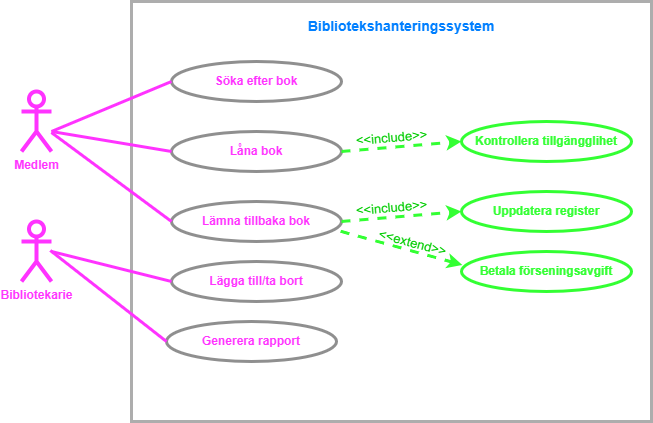

The diagram above was exported from draw.io. Its source (the exported page's mxGraphModel, read from the mxfile embedded in the PNG):
<mxGraphModel dx="1050" dy="554" grid="1" gridSize="10" guides="1" tooltips="1" connect="1" arrows="1" fold="1" page="1" pageScale="1" pageWidth="827" pageHeight="1169" math="0" shadow="0">
  <root>
    <mxCell id="0" />
    <mxCell id="1" parent="0" />
    <mxCell id="OkmquB3F0FaFE0l-qUpd-2" value="" style="rounded=0;whiteSpace=wrap;html=1;strokeWidth=3;strokeColor=#ADADAD;fillStyle=auto;fillColor=none;" parent="1" vertex="1">
      <mxGeometry x="260" y="20" width="520" height="420" as="geometry" />
    </mxCell>
    <mxCell id="nfCxf4BdTM1YR3Tz8241-1" value="&lt;font color=&quot;#ff33ff&quot;&gt;Bibliotekarie&lt;/font&gt;" style="shape=umlActor;verticalLabelPosition=bottom;verticalAlign=top;html=1;outlineConnect=0;strokeWidth=4;strokeColor=#FF33FF;fontStyle=1;fontColor=#3333FF;" parent="1" vertex="1">
      <mxGeometry x="150" y="240" width="30" height="60" as="geometry" />
    </mxCell>
    <mxCell id="nfCxf4BdTM1YR3Tz8241-2" value="&lt;font color=&quot;#ff33ff&quot;&gt;Medlem&lt;/font&gt;" style="shape=umlActor;verticalLabelPosition=bottom;verticalAlign=top;html=1;outlineConnect=0;strokeWidth=4;strokeColor=#FF33FF;fontStyle=1;fontColor=#3333FF;" parent="1" vertex="1">
      <mxGeometry x="150" y="110" width="30" height="60" as="geometry" />
    </mxCell>
    <mxCell id="nfCxf4BdTM1YR3Tz8241-4" value="Söka efter bok" style="ellipse;whiteSpace=wrap;html=1;strokeColor=#8F8F8F;strokeWidth=3;fontStyle=1;align=center;verticalAlign=middle;fillColor=none;fontColor=#FF33FF;" parent="1" vertex="1">
      <mxGeometry x="300" y="80" width="170" height="40" as="geometry" />
    </mxCell>
    <mxCell id="nfCxf4BdTM1YR3Tz8241-5" value="Låna bok" style="ellipse;whiteSpace=wrap;html=1;strokeColor=#8F8F8F;strokeWidth=3;fontStyle=1;align=center;verticalAlign=middle;fillColor=none;fontColor=#FF33FF;" parent="1" vertex="1">
      <mxGeometry x="300" y="150" width="170" height="40" as="geometry" />
    </mxCell>
    <mxCell id="nfCxf4BdTM1YR3Tz8241-6" value="Lämna tillbaka bok" style="ellipse;whiteSpace=wrap;html=1;strokeColor=#8F8F8F;strokeWidth=3;fontStyle=1;align=center;verticalAlign=middle;fillColor=none;fontColor=#FF33FF;" parent="1" vertex="1">
      <mxGeometry x="300" y="220" width="170" height="40" as="geometry" />
    </mxCell>
    <mxCell id="nfCxf4BdTM1YR3Tz8241-7" value="Generera rapport" style="ellipse;whiteSpace=wrap;html=1;strokeColor=#8F8F8F;strokeWidth=3;fontStyle=1;align=center;verticalAlign=middle;fillColor=none;fontColor=#FF33FF;" parent="1" vertex="1">
      <mxGeometry x="295" y="340" width="170" height="40" as="geometry" />
    </mxCell>
    <mxCell id="nfCxf4BdTM1YR3Tz8241-14" value="" style="endArrow=none;html=1;rounded=0;entryX=0;entryY=0.5;entryDx=0;entryDy=0;strokeColor=#FF33FF;strokeWidth=3;" parent="1" target="nfCxf4BdTM1YR3Tz8241-4" edge="1">
      <mxGeometry width="50" height="50" relative="1" as="geometry">
        <mxPoint x="180" y="150" as="sourcePoint" />
        <mxPoint x="440" y="300" as="targetPoint" />
        <Array as="points" />
      </mxGeometry>
    </mxCell>
    <mxCell id="nfCxf4BdTM1YR3Tz8241-17" value="" style="endArrow=none;html=1;rounded=0;entryX=0;entryY=0.5;entryDx=0;entryDy=0;strokeColor=#FF33FF;strokeWidth=3;" parent="1" target="nfCxf4BdTM1YR3Tz8241-5" edge="1">
      <mxGeometry width="50" height="50" relative="1" as="geometry">
        <mxPoint x="180" y="150" as="sourcePoint" />
        <mxPoint x="250" y="220" as="targetPoint" />
      </mxGeometry>
    </mxCell>
    <mxCell id="nfCxf4BdTM1YR3Tz8241-18" value="" style="endArrow=none;html=1;rounded=0;strokeColor=#FF33FF;strokeWidth=3;entryX=0;entryY=0.5;entryDx=0;entryDy=0;" parent="1" source="nfCxf4BdTM1YR3Tz8241-2" target="nfCxf4BdTM1YR3Tz8241-6" edge="1">
      <mxGeometry width="50" height="50" relative="1" as="geometry">
        <mxPoint x="200" y="150" as="sourcePoint" />
        <mxPoint x="300" y="220" as="targetPoint" />
      </mxGeometry>
    </mxCell>
    <mxCell id="nfCxf4BdTM1YR3Tz8241-20" value="" style="endArrow=none;html=1;rounded=0;entryX=0;entryY=0.5;entryDx=0;entryDy=0;strokeColor=#FF33FF;strokeWidth=3;exitX=0.96;exitY=0.483;exitDx=0;exitDy=0;exitPerimeter=0;" parent="1" source="nfCxf4BdTM1YR3Tz8241-1" target="nfCxf4BdTM1YR3Tz8241-7" edge="1">
      <mxGeometry width="50" height="50" relative="1" as="geometry">
        <mxPoint x="200" y="270" as="sourcePoint" />
        <mxPoint x="270" y="260" as="targetPoint" />
      </mxGeometry>
    </mxCell>
    <mxCell id="0s7Husm1LnrKiKm2LVra-1" value="Uppdatera register" style="ellipse;whiteSpace=wrap;html=1;strokeColor=#33FF33;strokeWidth=3;fontStyle=1;align=center;verticalAlign=middle;fillColor=none;fontColor=#33FF33;" parent="1" vertex="1">
      <mxGeometry x="590" y="210" width="170" height="40" as="geometry" />
    </mxCell>
    <mxCell id="0s7Husm1LnrKiKm2LVra-2" value="Lägga till/ta bort" style="ellipse;whiteSpace=wrap;html=1;strokeColor=#8F8F8F;strokeWidth=3;fontStyle=1;align=center;verticalAlign=middle;fillColor=none;fontColor=#FF33FF;" parent="1" vertex="1">
      <mxGeometry x="300" y="280" width="170" height="40" as="geometry" />
    </mxCell>
    <mxCell id="0s7Husm1LnrKiKm2LVra-3" value="" style="endArrow=none;html=1;rounded=0;entryX=0;entryY=0.5;entryDx=0;entryDy=0;strokeColor=#FF33FF;strokeWidth=3;" parent="1" target="0s7Husm1LnrKiKm2LVra-2" edge="1">
      <mxGeometry width="50" height="50" relative="1" as="geometry">
        <mxPoint x="180" y="270" as="sourcePoint" />
        <mxPoint x="280" y="270" as="targetPoint" />
      </mxGeometry>
    </mxCell>
    <mxCell id="rBJhgB2XHcaucIivmp9b-1" value="&lt;font color=&quot;#007fff&quot; style=&quot;font-size: 14px;&quot;&gt;&lt;b style=&quot;&quot;&gt;Bibliotekshanteringssystem&lt;/b&gt;&lt;/font&gt;" style="text;html=1;align=center;verticalAlign=middle;whiteSpace=wrap;rounded=0;" parent="1" vertex="1">
      <mxGeometry x="430" y="30" width="200" height="30" as="geometry" />
    </mxCell>
    <mxCell id="rBJhgB2XHcaucIivmp9b-4" value="" style="endArrow=classic;html=1;rounded=0;exitX=1;exitY=0.5;exitDx=0;exitDy=0;dashed=1;strokeWidth=3;strokeColor=#33FF33;endSize=6;startSize=6;entryX=0;entryY=0.5;entryDx=0;entryDy=0;" parent="1" source="nfCxf4BdTM1YR3Tz8241-6" target="0s7Husm1LnrKiKm2LVra-1" edge="1">
      <mxGeometry relative="1" as="geometry">
        <mxPoint x="500" y="220" as="sourcePoint" />
        <mxPoint x="610" y="224.53125" as="targetPoint" />
      </mxGeometry>
    </mxCell>
    <mxCell id="rBJhgB2XHcaucIivmp9b-5" value="&amp;lt;&amp;lt;include&amp;gt;&amp;gt;" style="edgeLabel;resizable=0;html=1;;align=center;verticalAlign=middle;labelBackgroundColor=none;fontColor=#00CC00;fontStyle=0;fontSize=13;spacingBottom=1;rotation=355;spacingLeft=-5;spacingRight=5;" parent="rBJhgB2XHcaucIivmp9b-4" connectable="0" vertex="1">
      <mxGeometry y="1" relative="1" as="geometry">
        <mxPoint x="-5" y="-8" as="offset" />
      </mxGeometry>
    </mxCell>
    <mxCell id="rBJhgB2XHcaucIivmp9b-11" value="Betala förseningsavgift" style="ellipse;whiteSpace=wrap;html=1;strokeColor=#33FF33;strokeWidth=3;fontStyle=1;align=center;verticalAlign=middle;fillColor=none;fontColor=#33FF33;" parent="1" vertex="1">
      <mxGeometry x="590" y="270" width="170" height="40" as="geometry" />
    </mxCell>
    <mxCell id="rBJhgB2XHcaucIivmp9b-13" value="Kontrollera tillgängglihet" style="ellipse;whiteSpace=wrap;html=1;strokeColor=#33FF33;strokeWidth=3;fontStyle=1;align=center;verticalAlign=middle;fillColor=none;fontColor=#33FF33;" parent="1" vertex="1">
      <mxGeometry x="590" y="140" width="170" height="40" as="geometry" />
    </mxCell>
    <mxCell id="rBJhgB2XHcaucIivmp9b-20" value="" style="endArrow=classic;html=1;rounded=0;exitX=1;exitY=0.5;exitDx=0;exitDy=0;dashed=1;strokeWidth=3;strokeColor=#33FF33;endSize=6;startSize=6;entryX=0;entryY=0.5;entryDx=0;entryDy=0;" parent="1" edge="1">
      <mxGeometry relative="1" as="geometry">
        <mxPoint x="470" y="170" as="sourcePoint" />
        <mxPoint x="590" y="160" as="targetPoint" />
      </mxGeometry>
    </mxCell>
    <mxCell id="rBJhgB2XHcaucIivmp9b-21" value="&amp;lt;&amp;lt;include&amp;gt;&amp;gt;" style="edgeLabel;resizable=0;html=1;;align=center;verticalAlign=middle;labelBackgroundColor=none;fontColor=#00CC00;fontStyle=0;fontSize=13;spacingBottom=1;rotation=355;spacingLeft=-5;spacingRight=5;" parent="rBJhgB2XHcaucIivmp9b-20" connectable="0" vertex="1">
      <mxGeometry y="1" relative="1" as="geometry">
        <mxPoint x="-5" y="-8" as="offset" />
      </mxGeometry>
    </mxCell>
    <mxCell id="rBJhgB2XHcaucIivmp9b-22" value="" style="endArrow=classic;html=1;rounded=0;exitX=0.995;exitY=0.745;exitDx=0;exitDy=0;dashed=1;strokeWidth=3;strokeColor=#33FF33;endSize=6;startSize=6;entryX=0.005;entryY=0.335;entryDx=0;entryDy=0;entryPerimeter=0;exitPerimeter=0;targetPerimeterSpacing=4;sourcePerimeterSpacing=0;" parent="1" source="nfCxf4BdTM1YR3Tz8241-6" target="rBJhgB2XHcaucIivmp9b-11" edge="1">
      <mxGeometry relative="1" as="geometry">
        <mxPoint x="465" y="270" as="sourcePoint" />
        <mxPoint x="585" y="260" as="targetPoint" />
      </mxGeometry>
    </mxCell>
    <mxCell id="rBJhgB2XHcaucIivmp9b-23" value="&amp;lt;&amp;lt;extend&amp;gt;&amp;gt;" style="edgeLabel;resizable=0;html=1;;align=center;verticalAlign=middle;labelBackgroundColor=none;fontColor=#00CC00;fontStyle=0;fontSize=13;spacingBottom=1;rotation=15;spacingLeft=-5;spacingRight=5;" parent="rBJhgB2XHcaucIivmp9b-22" connectable="0" vertex="1">
      <mxGeometry y="1" relative="1" as="geometry">
        <mxPoint x="15" y="-3" as="offset" />
      </mxGeometry>
    </mxCell>
  </root>
</mxGraphModel>